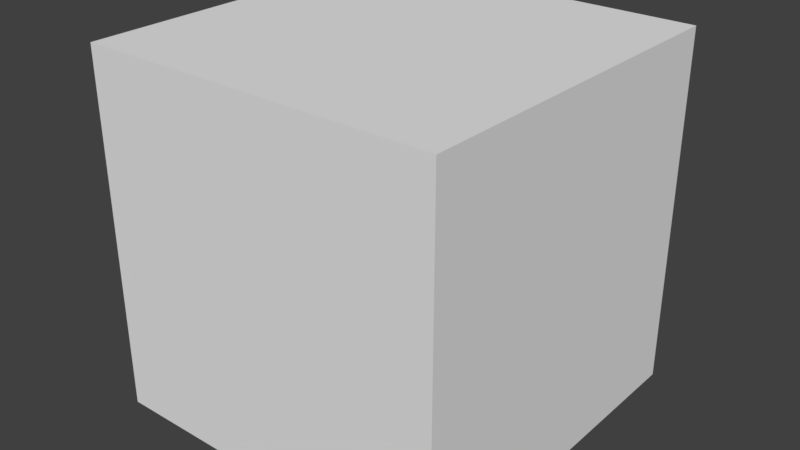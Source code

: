 # Source: level_zone01_1-1.blend  (saved by Blender 2.78.0; exported with 4.5.12 LTS)
import bpy
from mathutils import Matrix  # noqa: F401  (used for matrix-valued properties, if any)

bpy.ops.wm.read_factory_settings(use_empty=True)
scene = bpy.context.scene
scene.name = 'Scene'

# ---- collections
col_collection_1 = bpy.data.collections.new('Collection 1'); scene.collection.children.link(col_collection_1)

# ---- materials (node trees are filled in below, after node groups)
mat_material = bpy.data.materials.new('Material')
mat_material.alpha_threshold = 0.0
mat_material.use_transparent_shadow = False
mat_material.roughness = 0.5
mat_material.line_color = (0.0, 0.0, 0.0, 1.0)

# ---- material node trees

# ---- world
world_world = bpy.data.worlds.new('World'); scene.world = world_world
world_world.color = (0.05088, 0.05088, 0.05088)
world_world.use_sun_shadow = False
world_world.sun_shadow_jitter_overblur = 0.0
world_world.cycles.sampling_method = 'MANUAL'

# ---- meshes
me_cube_001 = bpy.data.meshes.new('Cube.001')
me_cube_001.from_pydata([(-0.5, -0.5, -1.0), (-0.5, -0.5, 0.0), (-0.5, 0.5, -1.0), (-0.5, 0.5, 0.0), (0.5, -0.5, -1.0), (0.5, -0.5, 0.0), (0.5, 0.5, -1.0), (0.5, 0.5, 0.0)], [], [(0, 1, 3, 2), (2, 3, 7, 6), (6, 7, 5, 4), (4, 5, 1, 0), (7, 3, 1, 5)])
_uv = me_cube_001.uv_layers.new(name='UVMap')
_uv.uv.foreach_set('vector', [0.06258, 0.9999, 0.06258, 0.9377, 0.1248, 0.9377, 0.1248, 0.9999, 0.06258, 0.9999, 0.06258, 0.9377, 0.1248, 0.9377, 0.1248, 0.9999, 0.1248, 0.9377, 0.1248, 0.9999, 0.06258, 0.9999, 0.06258, 0.9377, 0.1248, 0.9377, 0.1248, 0.9999, 0.06258, 0.9999, 0.06258, 0.9377, 0.06213, 0.9999, 0.0001132, 0.9999, 0.0001132, 0.9379, 0.06213, 0.9379])
me_cube_001.materials.append(mat_material)
me_cube_001.use_remesh_preserve_volume = False
me_cube_001.use_remesh_preserve_attributes = False
me_cube_001.use_mirror_vertex_groups = False
me_cube_001.update()

# ---- objects
ob_level_zone01_1_1 = bpy.data.objects.new('level_zone01_1-1', me_cube_001)

# ---- transforms, parenting, visibility, modifiers, constraints
ob_level_zone01_1_1.location = (0.0, 0.0, 0.0)
ob_level_zone01_1_1.lineart.crease_threshold = 0.0

# ---- collection membership
col_collection_1.objects.link(ob_level_zone01_1_1)

# ---- scene / render settings (as saved in the file)
scene.frame_start = 1; scene.frame_end = 250; scene.frame_set(1)
scene.render.engine = 'BLENDER_EEVEE_NEXT'
scene.render.resolution_percentage = 50
scene.render.dither_intensity = 0.0
scene.cycles.use_denoising = False
scene.cycles.samples = 128
scene.cycles.sampling_pattern = 'TABULATED_SOBOL'
scene.cycles.light_sampling_threshold = 0.0
scene.cycles.use_adaptive_sampling = False
scene.cycles.use_light_tree = False
scene.cycles.blur_glossy = 0.0
scene.cycles.sample_clamp_indirect = 0.0
scene.view_settings.view_transform = 'Standard'
bpy.context.view_layer.update()

# ---- added for rendering (the .blend has no active camera and no usable light): camera, sun
cam_auto = bpy.data.cameras.new('AutoCamera')
cam_auto.lens = 50.0
cam_auto.sensor_width = 36.0
cam_auto.clip_end = 1000.0
ob_auto_camera = bpy.data.objects.new('AutoCamera', cam_auto)
scene.collection.objects.link(ob_auto_camera)
ob_auto_camera.location = (1.60254, -1.92304, 0.782029)
ob_auto_camera.rotation_euler = (1.09748, -7.21219e-08, 0.694738)
scene.camera = ob_auto_camera
light_auto_sun = bpy.data.lights.new('AutoSun', 'SUN')
light_auto_sun.energy = 3.0
light_auto_sun.angle = 0.0523599
ob_auto_sun = bpy.data.objects.new('AutoSun', light_auto_sun)
scene.collection.objects.link(ob_auto_sun)
ob_auto_sun.rotation_euler = (0.872665, 0.174533, 0.523599)
bpy.context.view_layer.update()
